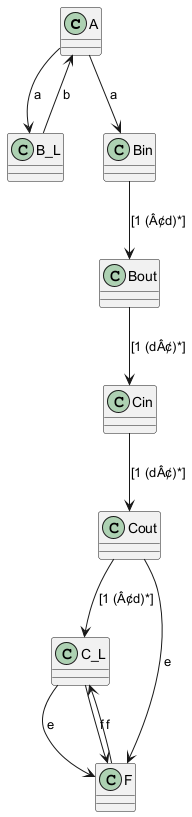

The diagram above was rendered by PlantUML. Its source (embedded in the PNG):
@startuml
class A
class B_L
class Bin
class Bout
class Cin
class Cout
class C_L
class F

A --> B_L : a
B_L --> A : b
A --> Bin : a
Bin --> Bout : [1 (Â¢d)*]
Bout --> Cin : [1 (dÂ¢)*]
Cin --> Cout : [1 (dÂ¢)*]
Cout --> F : e
Cout --> C_L : [1 (Â¢d)*]
C_L --> F : e
F --> C_L : f
C_L --> F : f
@enduml